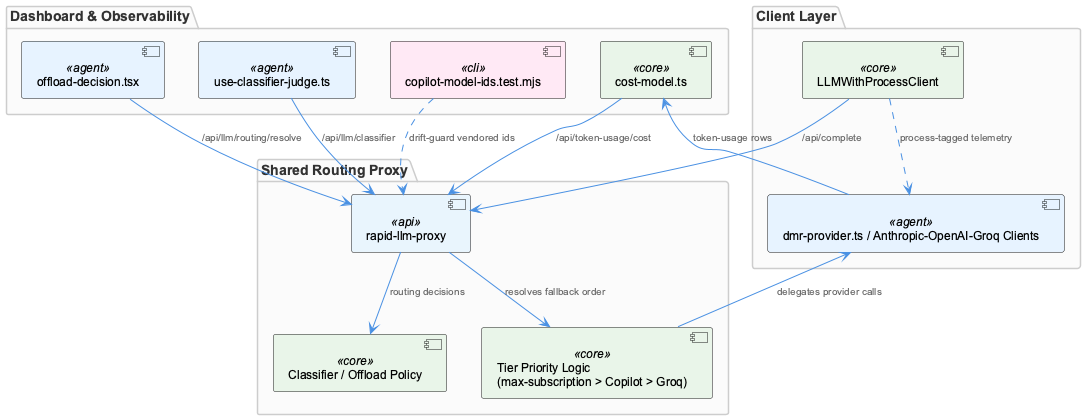

The diagram above was rendered by PlantUML. Its source (embedded in the PNG):
@startuml
!include _standard-style.puml

package "Client Layer" {
  component "LLMWithProcessClient" as client <<core>>
  component "dmr-provider.ts / Anthropic-OpenAI-Groq Clients" as providers <<agent>>
}

package "Shared Routing Proxy" {
  component "rapid-llm-proxy" as proxy <<api>>
  component "Tier Priority Logic\n(max-subscription > Copilot > Groq)" as tiers <<core>>
  component "Classifier / Offload Policy" as classifier <<core>>
}

package "Dashboard & Observability" {
  component "cost-model.ts" as cost <<core>>
  component "offload-decision.tsx" as offload <<agent>>
  component "use-classifier-judge.ts" as judge <<agent>>
  component "copilot-model-ids.test.mjs" as drift <<cli>>
}

client --> proxy : "/api/complete"
proxy --> tiers : "resolves fallback order"
tiers --> providers : "delegates provider calls"
proxy --> classifier : "routing decisions"

client ..> providers : "process-tagged telemetry"
providers --> cost : "token-usage rows"

offload --> proxy : "/api/llm/routing/resolve"
judge --> proxy : "/api/llm/classifier"
cost --> proxy : "/api/token-usage/cost"

drift ..> proxy : "drift-guard vendored ids"

@enduml